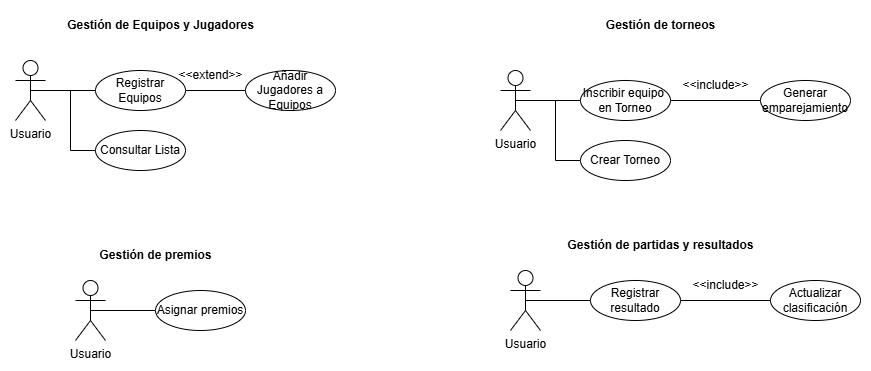

The diagram above was exported from draw.io. Its source (the exported page's mxGraphModel, read from the mxfile embedded in the PNG):
<mxGraphModel dx="1151" dy="657" grid="1" gridSize="10" guides="1" tooltips="1" connect="1" arrows="1" fold="1" page="1" pageScale="1" pageWidth="1169" pageHeight="826" background="none" math="0" shadow="0">
  <root>
    <mxCell id="0" />
    <mxCell id="1" parent="0" />
    <mxCell id="q3SebJLU0rGajB87DY36-45" style="edgeStyle=orthogonalEdgeStyle;rounded=0;orthogonalLoop=1;jettySize=auto;html=1;exitX=0.5;exitY=0.5;exitDx=0;exitDy=0;exitPerimeter=0;entryX=0;entryY=0.5;entryDx=0;entryDy=0;endArrow=none;startFill=0;" edge="1" parent="1" source="q3SebJLU0rGajB87DY36-41" target="q3SebJLU0rGajB87DY36-42">
      <mxGeometry relative="1" as="geometry" />
    </mxCell>
    <mxCell id="q3SebJLU0rGajB87DY36-46" style="edgeStyle=orthogonalEdgeStyle;rounded=0;orthogonalLoop=1;jettySize=auto;html=1;exitX=0.5;exitY=0.5;exitDx=0;exitDy=0;exitPerimeter=0;entryX=0;entryY=0.5;entryDx=0;entryDy=0;endArrow=none;startFill=0;" edge="1" parent="1" source="q3SebJLU0rGajB87DY36-41" target="q3SebJLU0rGajB87DY36-44">
      <mxGeometry relative="1" as="geometry" />
    </mxCell>
    <mxCell id="q3SebJLU0rGajB87DY36-41" value="&lt;div&gt;Usuario&lt;/div&gt;" style="shape=umlActor;verticalLabelPosition=bottom;verticalAlign=top;html=1;outlineConnect=0;" vertex="1" parent="1">
      <mxGeometry x="150" y="170" width="30" height="60" as="geometry" />
    </mxCell>
    <mxCell id="q3SebJLU0rGajB87DY36-47" style="edgeStyle=orthogonalEdgeStyle;rounded=0;orthogonalLoop=1;jettySize=auto;html=1;exitX=1;exitY=0.5;exitDx=0;exitDy=0;endArrow=none;startFill=0;" edge="1" parent="1" source="q3SebJLU0rGajB87DY36-42" target="q3SebJLU0rGajB87DY36-43">
      <mxGeometry relative="1" as="geometry" />
    </mxCell>
    <mxCell id="q3SebJLU0rGajB87DY36-42" value="Registrar Equipos" style="ellipse;whiteSpace=wrap;html=1;" vertex="1" parent="1">
      <mxGeometry x="230" y="180" width="90" height="40" as="geometry" />
    </mxCell>
    <mxCell id="q3SebJLU0rGajB87DY36-43" value="Añadir Jugadores a Equipos" style="ellipse;whiteSpace=wrap;html=1;" vertex="1" parent="1">
      <mxGeometry x="380" y="180" width="90" height="40" as="geometry" />
    </mxCell>
    <mxCell id="q3SebJLU0rGajB87DY36-44" value="Consultar Lista" style="ellipse;whiteSpace=wrap;html=1;" vertex="1" parent="1">
      <mxGeometry x="230" y="240" width="90" height="40" as="geometry" />
    </mxCell>
    <mxCell id="q3SebJLU0rGajB87DY36-48" value="&amp;lt;&amp;lt;extend&amp;gt;&amp;gt;" style="text;html=1;align=center;verticalAlign=middle;resizable=0;points=[];autosize=1;strokeColor=none;fillColor=none;" vertex="1" parent="1">
      <mxGeometry x="300" y="170" width="90" height="30" as="geometry" />
    </mxCell>
    <mxCell id="q3SebJLU0rGajB87DY36-49" value="&lt;b&gt;Gestión de Equipos y Jugadores&lt;/b&gt;" style="text;html=1;align=center;verticalAlign=middle;resizable=0;points=[];autosize=1;strokeColor=none;fillColor=none;" vertex="1" parent="1">
      <mxGeometry x="190" y="120" width="210" height="30" as="geometry" />
    </mxCell>
    <mxCell id="q3SebJLU0rGajB87DY36-50" value="&lt;b&gt;Gestión de torneos&lt;/b&gt;" style="text;html=1;align=center;verticalAlign=middle;resizable=0;points=[];autosize=1;strokeColor=none;fillColor=none;" vertex="1" parent="1">
      <mxGeometry x="730" y="120" width="130" height="30" as="geometry" />
    </mxCell>
    <mxCell id="q3SebJLU0rGajB87DY36-53" style="edgeStyle=orthogonalEdgeStyle;rounded=0;orthogonalLoop=1;jettySize=auto;html=1;exitX=0.5;exitY=0.5;exitDx=0;exitDy=0;exitPerimeter=0;entryX=0;entryY=0.5;entryDx=0;entryDy=0;endArrow=none;startFill=0;" edge="1" parent="1" source="q3SebJLU0rGajB87DY36-55" target="q3SebJLU0rGajB87DY36-57">
      <mxGeometry relative="1" as="geometry" />
    </mxCell>
    <mxCell id="q3SebJLU0rGajB87DY36-54" style="edgeStyle=orthogonalEdgeStyle;rounded=0;orthogonalLoop=1;jettySize=auto;html=1;exitX=0.5;exitY=0.5;exitDx=0;exitDy=0;exitPerimeter=0;entryX=0;entryY=0.5;entryDx=0;entryDy=0;endArrow=none;startFill=0;" edge="1" parent="1" source="q3SebJLU0rGajB87DY36-55" target="q3SebJLU0rGajB87DY36-59">
      <mxGeometry relative="1" as="geometry" />
    </mxCell>
    <mxCell id="q3SebJLU0rGajB87DY36-55" value="&lt;div&gt;Usuario&lt;/div&gt;" style="shape=umlActor;verticalLabelPosition=bottom;verticalAlign=top;html=1;outlineConnect=0;" vertex="1" parent="1">
      <mxGeometry x="635" y="180" width="30" height="60" as="geometry" />
    </mxCell>
    <mxCell id="q3SebJLU0rGajB87DY36-56" style="edgeStyle=orthogonalEdgeStyle;rounded=0;orthogonalLoop=1;jettySize=auto;html=1;exitX=1;exitY=0.5;exitDx=0;exitDy=0;endArrow=none;startFill=0;" edge="1" parent="1" source="q3SebJLU0rGajB87DY36-57" target="q3SebJLU0rGajB87DY36-58">
      <mxGeometry relative="1" as="geometry" />
    </mxCell>
    <mxCell id="q3SebJLU0rGajB87DY36-57" value="Inscribir equipo&amp;nbsp; en Torneo" style="ellipse;whiteSpace=wrap;html=1;" vertex="1" parent="1">
      <mxGeometry x="715" y="190" width="90" height="40" as="geometry" />
    </mxCell>
    <mxCell id="q3SebJLU0rGajB87DY36-58" value="Generar emparejamiento" style="ellipse;whiteSpace=wrap;html=1;" vertex="1" parent="1">
      <mxGeometry x="895" y="190" width="90" height="40" as="geometry" />
    </mxCell>
    <mxCell id="q3SebJLU0rGajB87DY36-59" value="Crear Torneo" style="ellipse;whiteSpace=wrap;html=1;" vertex="1" parent="1">
      <mxGeometry x="715" y="250" width="90" height="40" as="geometry" />
    </mxCell>
    <mxCell id="q3SebJLU0rGajB87DY36-60" value="&amp;lt;&amp;lt;include&amp;gt;&amp;gt;" style="text;html=1;align=center;verticalAlign=middle;resizable=0;points=[];autosize=1;strokeColor=none;fillColor=none;" vertex="1" parent="1">
      <mxGeometry x="805" y="180" width="90" height="30" as="geometry" />
    </mxCell>
    <mxCell id="q3SebJLU0rGajB87DY36-61" value="&lt;b&gt;Gestión de partidas y resultados&lt;/b&gt;" style="text;html=1;align=center;verticalAlign=middle;resizable=0;points=[];autosize=1;strokeColor=none;fillColor=none;" vertex="1" parent="1">
      <mxGeometry x="690" y="340" width="210" height="30" as="geometry" />
    </mxCell>
    <mxCell id="q3SebJLU0rGajB87DY36-62" style="edgeStyle=orthogonalEdgeStyle;rounded=0;orthogonalLoop=1;jettySize=auto;html=1;exitX=0.5;exitY=0.5;exitDx=0;exitDy=0;exitPerimeter=0;entryX=0;entryY=0.5;entryDx=0;entryDy=0;endArrow=none;startFill=0;" edge="1" parent="1" source="q3SebJLU0rGajB87DY36-64" target="q3SebJLU0rGajB87DY36-66">
      <mxGeometry relative="1" as="geometry" />
    </mxCell>
    <mxCell id="q3SebJLU0rGajB87DY36-64" value="&lt;div&gt;Usuario&lt;/div&gt;" style="shape=umlActor;verticalLabelPosition=bottom;verticalAlign=top;html=1;outlineConnect=0;" vertex="1" parent="1">
      <mxGeometry x="645" y="380" width="30" height="60" as="geometry" />
    </mxCell>
    <mxCell id="q3SebJLU0rGajB87DY36-65" style="edgeStyle=orthogonalEdgeStyle;rounded=0;orthogonalLoop=1;jettySize=auto;html=1;exitX=1;exitY=0.5;exitDx=0;exitDy=0;endArrow=none;startFill=0;" edge="1" parent="1" source="q3SebJLU0rGajB87DY36-66" target="q3SebJLU0rGajB87DY36-67">
      <mxGeometry relative="1" as="geometry" />
    </mxCell>
    <mxCell id="q3SebJLU0rGajB87DY36-66" value="Registrar resultado" style="ellipse;whiteSpace=wrap;html=1;" vertex="1" parent="1">
      <mxGeometry x="725" y="390" width="90" height="40" as="geometry" />
    </mxCell>
    <mxCell id="q3SebJLU0rGajB87DY36-67" value="Actualizar clasificación" style="ellipse;whiteSpace=wrap;html=1;" vertex="1" parent="1">
      <mxGeometry x="905" y="390" width="90" height="40" as="geometry" />
    </mxCell>
    <mxCell id="q3SebJLU0rGajB87DY36-69" value="&amp;lt;&amp;lt;include&amp;gt;&amp;gt;" style="text;html=1;align=center;verticalAlign=middle;resizable=0;points=[];autosize=1;strokeColor=none;fillColor=none;" vertex="1" parent="1">
      <mxGeometry x="815" y="380" width="90" height="30" as="geometry" />
    </mxCell>
    <mxCell id="q3SebJLU0rGajB87DY36-70" value="&lt;b&gt;Gestión de premios&lt;/b&gt;" style="text;html=1;align=center;verticalAlign=middle;resizable=0;points=[];autosize=1;strokeColor=none;fillColor=none;" vertex="1" parent="1">
      <mxGeometry x="220" y="350" width="140" height="30" as="geometry" />
    </mxCell>
    <mxCell id="q3SebJLU0rGajB87DY36-71" style="edgeStyle=orthogonalEdgeStyle;rounded=0;orthogonalLoop=1;jettySize=auto;html=1;exitX=0.5;exitY=0.5;exitDx=0;exitDy=0;exitPerimeter=0;entryX=0;entryY=0.5;entryDx=0;entryDy=0;endArrow=none;startFill=0;" edge="1" parent="1" source="q3SebJLU0rGajB87DY36-72" target="q3SebJLU0rGajB87DY36-74">
      <mxGeometry relative="1" as="geometry" />
    </mxCell>
    <mxCell id="q3SebJLU0rGajB87DY36-72" value="&lt;div&gt;Usuario&lt;/div&gt;" style="shape=umlActor;verticalLabelPosition=bottom;verticalAlign=top;html=1;outlineConnect=0;" vertex="1" parent="1">
      <mxGeometry x="210" y="390" width="30" height="60" as="geometry" />
    </mxCell>
    <mxCell id="q3SebJLU0rGajB87DY36-74" value="Asignar premios" style="ellipse;whiteSpace=wrap;html=1;" vertex="1" parent="1">
      <mxGeometry x="290" y="400" width="90" height="40" as="geometry" />
    </mxCell>
  </root>
</mxGraphModel>